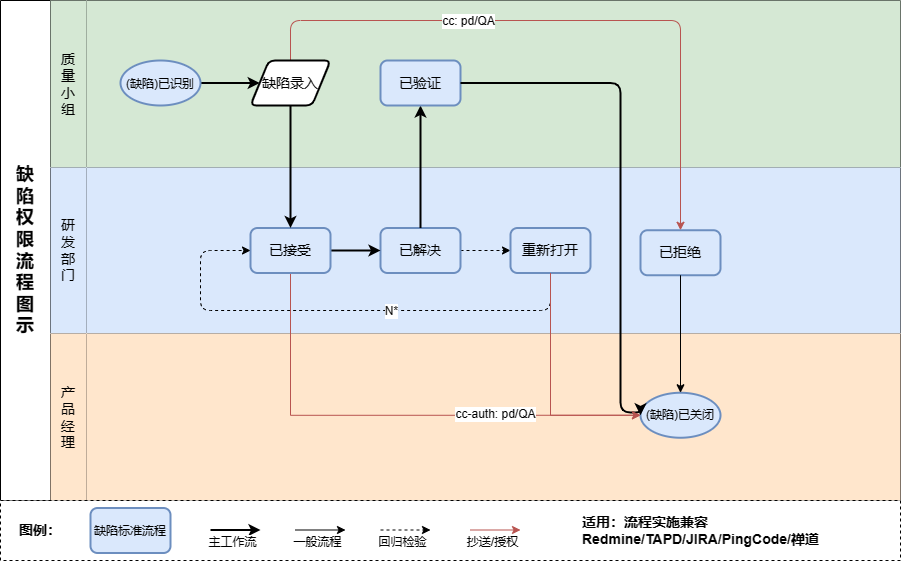

The diagram above was exported from draw.io. Its source (the exported page's mxGraphModel, read from the mxfile embedded in the PNG):
<mxGraphModel dx="1434" dy="764" grid="1" gridSize="10" guides="1" tooltips="1" connect="1" arrows="1" fold="1" page="1" pageScale="1" pageWidth="1169" pageHeight="827" math="0" shadow="0">
  <root>
    <mxCell id="0" />
    <mxCell id="1" parent="0" />
    <mxCell id="22" value="" style="group" parent="1" vertex="1" connectable="0">
      <mxGeometry x="120" y="80" width="900" height="560" as="geometry" />
    </mxCell>
    <mxCell id="2" value="" style="shape=table;startSize=0;container=1;collapsible=0;childLayout=tableLayout;" parent="22" vertex="1">
      <mxGeometry width="900" height="500" as="geometry" />
    </mxCell>
    <mxCell id="3" value="" style="shape=tableRow;horizontal=0;startSize=0;swimlaneHead=0;swimlaneBody=0;top=0;left=0;bottom=0;right=0;collapsible=0;dropTarget=0;fillColor=none;points=[[0,0.5],[1,0.5]];portConstraint=eastwest;" parent="2" vertex="1">
      <mxGeometry width="900" height="167" as="geometry" />
    </mxCell>
    <mxCell id="4" value="&lt;font style=&quot;font-size: 18px;&quot;&gt;缺陷权限流程图示&lt;/font&gt;" style="shape=partialRectangle;html=1;whiteSpace=wrap;connectable=0;overflow=hidden;fillColor=none;top=0;left=0;bottom=0;right=0;pointerEvents=1;rowspan=3;colspan=1;fontSize=18;spacing=16;fontStyle=1" parent="3" vertex="1">
      <mxGeometry width="50" height="500" as="geometry">
        <mxRectangle width="50" height="167" as="alternateBounds" />
      </mxGeometry>
    </mxCell>
    <mxCell id="5" value="质量小组" style="shape=partialRectangle;html=1;whiteSpace=wrap;connectable=0;overflow=hidden;fillColor=#d5e8d4;top=0;left=0;bottom=0;right=0;pointerEvents=1;spacing=8;fontSize=14;strokeColor=#82b366;" parent="3" vertex="1">
      <mxGeometry x="50" width="36" height="167" as="geometry">
        <mxRectangle width="36" height="167" as="alternateBounds" />
      </mxGeometry>
    </mxCell>
    <mxCell id="6" value="" style="shape=partialRectangle;html=1;whiteSpace=wrap;connectable=0;overflow=hidden;fillColor=#d5e8d4;top=0;left=0;bottom=0;right=0;pointerEvents=1;strokeColor=#82b366;" parent="3" vertex="1">
      <mxGeometry x="86" width="814" height="167" as="geometry">
        <mxRectangle width="814" height="167" as="alternateBounds" />
      </mxGeometry>
    </mxCell>
    <mxCell id="7" value="" style="shape=tableRow;horizontal=0;startSize=0;swimlaneHead=0;swimlaneBody=0;top=0;left=0;bottom=0;right=0;collapsible=0;dropTarget=0;fillColor=none;points=[[0,0.5],[1,0.5]];portConstraint=eastwest;" parent="2" vertex="1">
      <mxGeometry y="167" width="900" height="166" as="geometry" />
    </mxCell>
    <mxCell id="9" value="研发部门" style="shape=partialRectangle;html=1;whiteSpace=wrap;connectable=0;overflow=hidden;fillColor=#dae8fc;top=0;left=0;bottom=0;right=0;pointerEvents=1;spacing=8;fontSize=14;strokeColor=#6c8ebf;" parent="7" vertex="1">
      <mxGeometry x="50" width="36" height="166" as="geometry">
        <mxRectangle width="36" height="166" as="alternateBounds" />
      </mxGeometry>
    </mxCell>
    <mxCell id="10" value="" style="shape=partialRectangle;html=1;whiteSpace=wrap;connectable=0;overflow=hidden;fillColor=#dae8fc;top=0;left=0;bottom=0;right=0;pointerEvents=1;strokeColor=#6c8ebf;" parent="7" vertex="1">
      <mxGeometry x="86" width="814" height="166" as="geometry">
        <mxRectangle width="814" height="166" as="alternateBounds" />
      </mxGeometry>
    </mxCell>
    <mxCell id="11" value="" style="shape=tableRow;horizontal=0;startSize=0;swimlaneHead=0;swimlaneBody=0;top=0;left=0;bottom=0;right=0;collapsible=0;dropTarget=0;fillColor=none;points=[[0,0.5],[1,0.5]];portConstraint=eastwest;" parent="2" vertex="1">
      <mxGeometry y="333" width="900" height="167" as="geometry" />
    </mxCell>
    <mxCell id="13" value="产品经理" style="shape=partialRectangle;html=1;whiteSpace=wrap;connectable=0;overflow=hidden;fillColor=#ffe6cc;top=0;left=0;bottom=0;right=0;pointerEvents=1;spacing=8;fontSize=14;strokeColor=#d79b00;" parent="11" vertex="1">
      <mxGeometry x="50" width="36" height="167" as="geometry">
        <mxRectangle width="36" height="167" as="alternateBounds" />
      </mxGeometry>
    </mxCell>
    <mxCell id="14" value="" style="shape=partialRectangle;html=1;whiteSpace=wrap;connectable=0;overflow=hidden;fillColor=#ffe6cc;top=0;left=0;bottom=0;right=0;pointerEvents=1;strokeColor=#d79b00;" parent="11" vertex="1">
      <mxGeometry x="86" width="814" height="167" as="geometry">
        <mxRectangle width="814" height="167" as="alternateBounds" />
      </mxGeometry>
    </mxCell>
    <mxCell id="21" value="" style="rounded=0;whiteSpace=wrap;html=1;fontSize=14;dashed=1;" parent="22" vertex="1">
      <mxGeometry y="500" width="900" height="60" as="geometry" />
    </mxCell>
    <mxCell id="23" value="图例：" style="text;html=1;strokeColor=none;fillColor=none;align=center;verticalAlign=middle;whiteSpace=wrap;rounded=0;dashed=1;fontSize=14;fontStyle=1" parent="22" vertex="1">
      <mxGeometry x="10" y="515" width="60" height="30" as="geometry" />
    </mxCell>
    <mxCell id="24" value="&lt;font style=&quot;font-size: 12px;&quot;&gt;缺陷标准流程&lt;/font&gt;" style="rounded=1;whiteSpace=wrap;html=1;absoluteArcSize=1;arcSize=14;strokeWidth=2;fontSize=14;fillColor=#dae8fc;strokeColor=#6c8ebf;" parent="22" vertex="1">
      <mxGeometry x="90" y="507.5" width="80" height="45" as="geometry" />
    </mxCell>
    <mxCell id="27" value="已拒绝" style="rounded=1;whiteSpace=wrap;html=1;absoluteArcSize=1;arcSize=14;strokeWidth=2;fontSize=14;fillColor=#dae8fc;strokeColor=#6c8ebf;" parent="22" vertex="1">
      <mxGeometry x="640" y="229.75" width="80" height="45" as="geometry" />
    </mxCell>
    <mxCell id="41" style="edgeStyle=orthogonalEdgeStyle;html=1;exitX=1;exitY=0.5;exitDx=0;exitDy=0;entryX=0;entryY=0.5;entryDx=0;entryDy=0;fontSize=12;fillColor=#f8cecc;strokeColor=#000000;dashed=1;" parent="22" source="32" target="36" edge="1">
      <mxGeometry relative="1" as="geometry" />
    </mxCell>
    <mxCell id="32" value="已解决" style="rounded=1;whiteSpace=wrap;html=1;absoluteArcSize=1;arcSize=14;strokeWidth=2;fontSize=14;fillColor=#dae8fc;strokeColor=#6c8ebf;" parent="22" vertex="1">
      <mxGeometry x="380" y="227.5" width="80" height="45" as="geometry" />
    </mxCell>
    <mxCell id="38" style="edgeStyle=orthogonalEdgeStyle;html=1;exitX=0.5;exitY=0;exitDx=0;exitDy=0;entryX=0.5;entryY=1;entryDx=0;entryDy=0;fontSize=12;strokeWidth=2;" parent="22" target="35" edge="1">
      <mxGeometry relative="1" as="geometry">
        <mxPoint x="420" y="227.5" as="sourcePoint" />
      </mxGeometry>
    </mxCell>
    <mxCell id="35" value="已验证" style="rounded=1;whiteSpace=wrap;html=1;absoluteArcSize=1;arcSize=14;strokeWidth=2;fontSize=14;fillColor=#dae8fc;strokeColor=#6c8ebf;" parent="22" vertex="1">
      <mxGeometry x="380" y="60" width="80" height="45" as="geometry" />
    </mxCell>
    <mxCell id="36" value="重新打开" style="rounded=1;whiteSpace=wrap;html=1;absoluteArcSize=1;arcSize=14;strokeWidth=2;fontSize=14;fillColor=#dae8fc;strokeColor=#6c8ebf;" parent="22" vertex="1">
      <mxGeometry x="510" y="227.5" width="80" height="45" as="geometry" />
    </mxCell>
    <mxCell id="dTOIaPzAnfacTVlvx3Cz-57" value="" style="endArrow=classic;html=1;rounded=0;strokeColor=#000000;strokeWidth=2;" parent="22" edge="1">
      <mxGeometry width="50" height="50" relative="1" as="geometry">
        <mxPoint x="210" y="529.5" as="sourcePoint" />
        <mxPoint x="260" y="529.5" as="targetPoint" />
      </mxGeometry>
    </mxCell>
    <mxCell id="dTOIaPzAnfacTVlvx3Cz-58" value="主工作流" style="edgeLabel;html=1;align=center;verticalAlign=middle;resizable=0;points=[];" parent="dTOIaPzAnfacTVlvx3Cz-57" vertex="1" connectable="0">
      <mxGeometry x="-0.18" y="-12" relative="1" as="geometry">
        <mxPoint as="offset" />
      </mxGeometry>
    </mxCell>
    <mxCell id="dTOIaPzAnfacTVlvx3Cz-49" value="" style="endArrow=classic;html=1;rounded=0;strokeColor=#000000;strokeWidth=1;" parent="22" edge="1">
      <mxGeometry width="50" height="50" relative="1" as="geometry">
        <mxPoint x="295" y="529.5" as="sourcePoint" />
        <mxPoint x="345" y="529.5" as="targetPoint" />
      </mxGeometry>
    </mxCell>
    <mxCell id="dTOIaPzAnfacTVlvx3Cz-50" value="一般流程" style="edgeLabel;html=1;align=center;verticalAlign=middle;resizable=0;points=[];" parent="dTOIaPzAnfacTVlvx3Cz-49" vertex="1" connectable="0">
      <mxGeometry x="-0.18" y="-12" relative="1" as="geometry">
        <mxPoint as="offset" />
      </mxGeometry>
    </mxCell>
    <mxCell id="dTOIaPzAnfacTVlvx3Cz-52" value="" style="endArrow=classic;html=1;rounded=0;strokeColor=#000000;strokeWidth=1;dashed=1;" parent="22" edge="1">
      <mxGeometry width="50" height="50" relative="1" as="geometry">
        <mxPoint x="380" y="529.5" as="sourcePoint" />
        <mxPoint x="430" y="529.5" as="targetPoint" />
      </mxGeometry>
    </mxCell>
    <mxCell id="dTOIaPzAnfacTVlvx3Cz-53" value="回归检验" style="edgeLabel;html=1;align=center;verticalAlign=middle;resizable=0;points=[];" parent="dTOIaPzAnfacTVlvx3Cz-52" vertex="1" connectable="0">
      <mxGeometry x="-0.18" y="-12" relative="1" as="geometry">
        <mxPoint as="offset" />
      </mxGeometry>
    </mxCell>
    <mxCell id="dTOIaPzAnfacTVlvx3Cz-55" value="" style="endArrow=classic;html=1;rounded=0;strokeColor=#b85450;strokeWidth=1;fillColor=#f8cecc;" parent="22" edge="1">
      <mxGeometry width="50" height="50" relative="1" as="geometry">
        <mxPoint x="470" y="529.5" as="sourcePoint" />
        <mxPoint x="520" y="529.5" as="targetPoint" />
      </mxGeometry>
    </mxCell>
    <mxCell id="dTOIaPzAnfacTVlvx3Cz-56" value="抄送/授权" style="edgeLabel;html=1;align=center;verticalAlign=middle;resizable=0;points=[];" parent="dTOIaPzAnfacTVlvx3Cz-55" vertex="1" connectable="0">
      <mxGeometry x="-0.18" y="-12" relative="1" as="geometry">
        <mxPoint as="offset" />
      </mxGeometry>
    </mxCell>
    <mxCell id="dTOIaPzAnfacTVlvx3Cz-59" value="适用：流程实施兼容Redmine/TAPD/JIRA/PingCode/禅道" style="text;html=1;strokeColor=none;fillColor=none;align=left;verticalAlign=middle;whiteSpace=wrap;rounded=0;dashed=1;fontSize=14;fontStyle=1" parent="22" vertex="1">
      <mxGeometry x="580" y="515" width="280" height="30" as="geometry" />
    </mxCell>
    <mxCell id="25" style="edgeStyle=none;html=1;exitX=1;exitY=0.5;exitDx=0;exitDy=0;exitPerimeter=0;entryX=0;entryY=0.5;entryDx=0;entryDy=0;fontSize=12;strokeWidth=2;" parent="1" source="15" target="20" edge="1">
      <mxGeometry relative="1" as="geometry" />
    </mxCell>
    <mxCell id="15" value="&lt;font style=&quot;font-size: 12px;&quot;&gt;(缺陷)已识别&lt;/font&gt;" style="strokeWidth=2;html=1;shape=mxgraph.flowchart.start_1;whiteSpace=wrap;fontSize=14;fillColor=#dae8fc;strokeColor=#6c8ebf;" parent="1" vertex="1">
      <mxGeometry x="240" y="140" width="80" height="45" as="geometry" />
    </mxCell>
    <mxCell id="30" style="edgeStyle=orthogonalEdgeStyle;html=1;exitX=1;exitY=0.5;exitDx=0;exitDy=0;entryX=0;entryY=0.5;entryDx=0;entryDy=0;fontSize=12;strokeWidth=2;" parent="1" source="16" edge="1">
      <mxGeometry relative="1" as="geometry">
        <mxPoint x="500" y="330.0000000000002" as="targetPoint" />
      </mxGeometry>
    </mxCell>
    <mxCell id="dTOIaPzAnfacTVlvx3Cz-45" style="edgeStyle=orthogonalEdgeStyle;rounded=0;orthogonalLoop=1;jettySize=auto;html=1;exitX=0.5;exitY=1;exitDx=0;exitDy=0;entryX=0;entryY=0.5;entryDx=0;entryDy=0;entryPerimeter=0;fillColor=#f8cecc;strokeColor=#b85450;" parent="1" source="16" target="17" edge="1">
      <mxGeometry relative="1" as="geometry" />
    </mxCell>
    <mxCell id="dTOIaPzAnfacTVlvx3Cz-47" value="cc-auth: pd/QA" style="edgeLabel;html=1;align=center;verticalAlign=middle;resizable=0;points=[];" parent="dTOIaPzAnfacTVlvx3Cz-45" vertex="1" connectable="0">
      <mxGeometry x="0.4109" y="1" relative="1" as="geometry">
        <mxPoint as="offset" />
      </mxGeometry>
    </mxCell>
    <mxCell id="16" value="已接受" style="rounded=1;whiteSpace=wrap;html=1;absoluteArcSize=1;arcSize=14;strokeWidth=2;fontSize=14;fillColor=#dae8fc;strokeColor=#6c8ebf;" parent="1" vertex="1">
      <mxGeometry x="370" y="307.5" width="80" height="45" as="geometry" />
    </mxCell>
    <mxCell id="26" style="edgeStyle=none;html=1;exitX=0.5;exitY=1;exitDx=0;exitDy=0;entryX=0.5;entryY=0;entryDx=0;entryDy=0;fontSize=12;strokeWidth=2;" parent="1" source="20" target="16" edge="1">
      <mxGeometry relative="1" as="geometry" />
    </mxCell>
    <mxCell id="29" style="edgeStyle=orthogonalEdgeStyle;html=1;exitX=0.5;exitY=0;exitDx=0;exitDy=0;entryX=0.5;entryY=0;entryDx=0;entryDy=0;fontSize=12;fillColor=#f8cecc;strokeColor=#b85450;" parent="1" source="20" target="27" edge="1">
      <mxGeometry relative="1" as="geometry">
        <Array as="points">
          <mxPoint x="410" y="100" />
          <mxPoint x="800" y="100" />
        </Array>
      </mxGeometry>
    </mxCell>
    <mxCell id="45" value="cc: pd/QA" style="edgeLabel;html=1;align=center;verticalAlign=middle;resizable=0;points=[];fontSize=12;" parent="29" vertex="1" connectable="0">
      <mxGeometry x="-0.3222" relative="1" as="geometry">
        <mxPoint as="offset" />
      </mxGeometry>
    </mxCell>
    <mxCell id="20" value="&lt;font style=&quot;font-size: 14px;&quot;&gt;缺陷录入&lt;/font&gt;" style="shape=parallelogram;html=1;strokeWidth=2;perimeter=parallelogramPerimeter;whiteSpace=wrap;rounded=1;arcSize=12;size=0.23;fontSize=12;" parent="1" vertex="1">
      <mxGeometry x="370" y="140" width="80" height="45" as="geometry" />
    </mxCell>
    <mxCell id="17" value="(缺陷)已关闭" style="strokeWidth=2;html=1;shape=mxgraph.flowchart.start_1;whiteSpace=wrap;fontSize=12;fillColor=#dae8fc;strokeColor=#6c8ebf;" parent="1" vertex="1">
      <mxGeometry x="760" y="472.25" width="80" height="45" as="geometry" />
    </mxCell>
    <mxCell id="28" style="edgeStyle=none;html=1;exitX=0.5;exitY=1;exitDx=0;exitDy=0;entryX=0.5;entryY=0;entryDx=0;entryDy=0;entryPerimeter=0;fontSize=12;strokeWidth=1;" parent="1" source="27" target="17" edge="1">
      <mxGeometry relative="1" as="geometry" />
    </mxCell>
    <mxCell id="39" style="edgeStyle=orthogonalEdgeStyle;html=1;exitX=1;exitY=0.5;exitDx=0;exitDy=0;entryX=0;entryY=0.5;entryDx=0;entryDy=0;entryPerimeter=0;fontSize=12;strokeWidth=2;" parent="1" source="35" target="17" edge="1">
      <mxGeometry relative="1" as="geometry">
        <Array as="points">
          <mxPoint x="740" y="162" />
          <mxPoint x="740" y="492" />
        </Array>
      </mxGeometry>
    </mxCell>
    <mxCell id="42" style="edgeStyle=orthogonalEdgeStyle;html=1;exitX=0.5;exitY=1;exitDx=0;exitDy=0;entryX=0;entryY=0.5;entryDx=0;entryDy=0;fontSize=12;fillColor=#f8cecc;strokeColor=#000000;dashed=1;" parent="1" source="36" target="16" edge="1">
      <mxGeometry relative="1" as="geometry">
        <Array as="points">
          <mxPoint x="670" y="390" />
          <mxPoint x="320" y="390" />
          <mxPoint x="320" y="330" />
        </Array>
      </mxGeometry>
    </mxCell>
    <mxCell id="44" value="N*" style="edgeLabel;html=1;align=center;verticalAlign=middle;resizable=0;points=[];fontSize=12;" parent="42" vertex="1" connectable="0">
      <mxGeometry x="-0.2074" relative="1" as="geometry">
        <mxPoint as="offset" />
      </mxGeometry>
    </mxCell>
    <mxCell id="dTOIaPzAnfacTVlvx3Cz-48" style="edgeStyle=orthogonalEdgeStyle;rounded=0;orthogonalLoop=1;jettySize=auto;html=1;exitX=0.5;exitY=1;exitDx=0;exitDy=0;entryX=0;entryY=0.5;entryDx=0;entryDy=0;entryPerimeter=0;strokeColor=#b85450;fillColor=#f8cecc;" parent="1" source="36" target="17" edge="1">
      <mxGeometry relative="1" as="geometry" />
    </mxCell>
  </root>
</mxGraphModel>